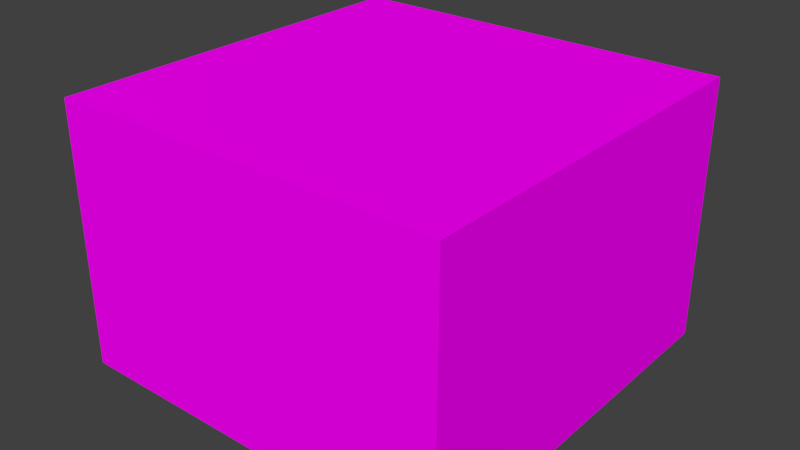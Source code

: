 # Source: Wall.blend  (saved by Blender 2.78.0; exported with 4.5.12 LTS)
import bpy
from mathutils import Matrix  # noqa: F401  (used for matrix-valued properties, if any)

bpy.ops.wm.read_factory_settings(use_empty=True)
scene = bpy.context.scene
scene.name = 'Scene'

# ---- collections
col_collection_1 = bpy.data.collections.new('Collection 1'); scene.collection.children.link(col_collection_1)

# ---- images (referenced by path relative to the original .blend; pixels are not part of the script)
import os
ASSET_DIR = os.environ.get("B2B_ASSET_DIR", "")  # directory of the original .blend (textures are referenced by path, not embedded)
HERE = os.path.dirname(os.path.abspath(__file__))  # packed textures are extracted next to this script under _unpacked/

def load_image(name, relpath, width, height, colorspace="sRGB"):
    """Load a texture the original file referenced (path relative to the .blend, or extracted next to this script)."""
    p = next((c for c in (os.path.join(HERE, relpath), os.path.join(ASSET_DIR, relpath)) if relpath and os.path.exists(c)), "")
    if p:
        img = bpy.data.images.load(p, check_existing=True)
        img.name = name
    else:  # same state as the original file: an image datablock whose file is absent (Cycles renders it pink)
        img = bpy.data.images.new(name, width, height)
        img.source = "FILE"
        img.filepath = "//" + (relpath or name)
    img.colorspace_settings.name = colorspace
    return img
img_team_red_texture_png = load_image('team_red_texture.png', 'team_red_texture.png', 1024, 1024, 'sRGB')

# ---- materials (node trees are filled in below, after node groups)
mat_material = bpy.data.materials.new('Material')
mat_material.alpha_threshold = 0.0
mat_material.roughness = 0.5
mat_material.line_color = (0.0, 0.0, 0.0, 1.0)

# ---- material node trees
mat_material.use_nodes = True; mat_material.node_tree.nodes.clear()
_N = mat_material.node_tree.nodes; _L = mat_material.node_tree.links
n0 = _N.new('ShaderNodeOutputMaterial'); n0.name = 'Material Output'; n0.location = (300, 300)
n1 = _N.new('ShaderNodeBsdfDiffuse'); n1.name = 'Diffuse BSDF'; n1.location = (10, 300)
n2 = _N.new('ShaderNodeTexImage'); n2.name = 'Image Texture'; n2.location = (-180, 300)
n2.width = 140
n2.image = img_team_red_texture_png
_L.new(n1.outputs[0], n0.inputs[0])
_L.new(n2.outputs[0], n1.inputs[0])
n0.is_active_output = True

# ---- world
world_world = bpy.data.worlds.new('World'); scene.world = world_world
world_world.color = (0.05088, 0.05088, 0.05088)
world_world.use_sun_shadow = False
world_world.sun_shadow_jitter_overblur = 0.0
world_world.cycles.sampling_method = 'MANUAL'

# ---- meshes
me_cube_001 = bpy.data.meshes.new('Cube.001')
me_cube_001.from_pydata([(-3.004, -3.0, 0.01006), (-3.004, -3.0, 4.01), (-3.004, 3.0, 0.01006), (-3.004, 3.0, 4.01), (2.996, -3.0, 0.01006), (2.996, -3.0, 4.01), (2.996, 3.0, 0.01006), (2.996, 3.0, 4.01)], [], [(0, 1, 3, 2), (2, 3, 7, 6), (6, 7, 5, 4), (4, 5, 1, 0), (7, 3, 1, 5)])
_uv = me_cube_001.uv_layers.new(name='UVMap')
_uv.uv.foreach_set('vector', [0.04565, 0.855, 0.07935, 0.855, 0.07935, 0.8887, 0.04565, 0.8887, 0.04565, 0.855, 0.07935, 0.855, 0.07935, 0.8887, 0.04565, 0.8887, 0.04565, 0.855, 0.07935, 0.855, 0.07935, 0.8887, 0.04565, 0.8887, 0.04565, 0.855, 0.07935, 0.855, 0.07935, 0.8887, 0.04565, 0.8887, 0.04565, 0.855, 0.07935, 0.855, 0.07935, 0.8887, 0.04565, 0.8887])
me_cube_001.materials.append(mat_material)
me_cube_001.use_remesh_preserve_volume = False
me_cube_001.use_remesh_preserve_attributes = False
me_cube_001.use_mirror_vertex_groups = False
me_cube_001.update()

# ---- objects
ob_cube = bpy.data.objects.new('Cube', me_cube_001)

# ---- transforms, parenting, visibility, modifiers, constraints
ob_cube.location = (0.0, 0.0, 0.0)
ob_cube.scale = (0.5, 0.5, 0.5)
ob_cube.lineart.crease_threshold = 0.0

# ---- collection membership
col_collection_1.objects.link(ob_cube)

# ---- scene / render settings (as saved in the file)
scene.frame_start = 1; scene.frame_end = 250; scene.frame_set(1)
scene.render.engine = 'CYCLES'
scene.render.resolution_percentage = 50
scene.render.dither_intensity = 0.0
scene.cycles.use_denoising = False
scene.cycles.samples = 128
scene.cycles.sampling_pattern = 'TABULATED_SOBOL'
scene.cycles.light_sampling_threshold = 0.0
scene.cycles.use_adaptive_sampling = False
scene.cycles.use_light_tree = False
scene.cycles.blur_glossy = 0.0
scene.cycles.sample_clamp_indirect = 0.0
scene.view_settings.view_transform = 'Standard'
bpy.context.view_layer.update()

# ---- added for rendering (the .blend has no active camera and no usable light): camera, sun
cam_auto = bpy.data.cameras.new('AutoCamera')
cam_auto.lens = 50.0
cam_auto.sensor_width = 36.0
cam_auto.clip_end = 1000.0
ob_auto_camera = bpy.data.objects.new('AutoCamera', cam_auto)
scene.collection.objects.link(ob_auto_camera)
ob_auto_camera.location = (4.33746, -5.20763, 4.47678)
ob_auto_camera.rotation_euler = (1.09748, -7.21219e-08, 0.694738)
scene.camera = ob_auto_camera
light_auto_sun = bpy.data.lights.new('AutoSun', 'SUN')
light_auto_sun.energy = 3.0
light_auto_sun.angle = 0.0523599
ob_auto_sun = bpy.data.objects.new('AutoSun', light_auto_sun)
scene.collection.objects.link(ob_auto_sun)
ob_auto_sun.rotation_euler = (0.872665, 0.174533, 0.523599)
bpy.context.view_layer.update()
